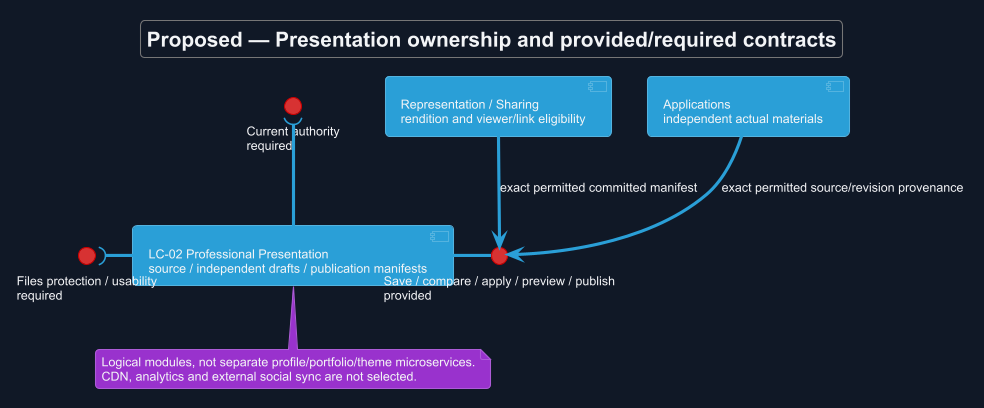

The diagram above was rendered by PlantUML. Its source (embedded in the PNG):
@startuml
!theme cyborg
skinparam backgroundColor #111827
skinparam defaultFontColor #F3F4F6
title Proposed — Presentation ownership and provided/required contracts
skinparam backgroundColor #111827
skinparam shadowing false
skinparam defaultFontName Arial

component "LC-02 Professional Presentation\nsource / independent drafts / publication manifests" as P
interface "Save / compare / apply / preview / publish\nprovided" as C
interface "Current authority\nrequired" as I
interface "Files protection / usability\nrequired" as F
component "Representation / Sharing\nrendition and viewer/link eligibility" as S
component "Applications\nindependent actual materials" as A
P -right- C
P -up-( I
P -left-( F
S --> C : exact permitted committed manifest
A --> C : exact permitted source/revision provenance
note bottom of P
 Logical modules, not separate profile/portfolio/theme microservices.
 CDN, analytics and external social sync are not selected.
end note

@enduml